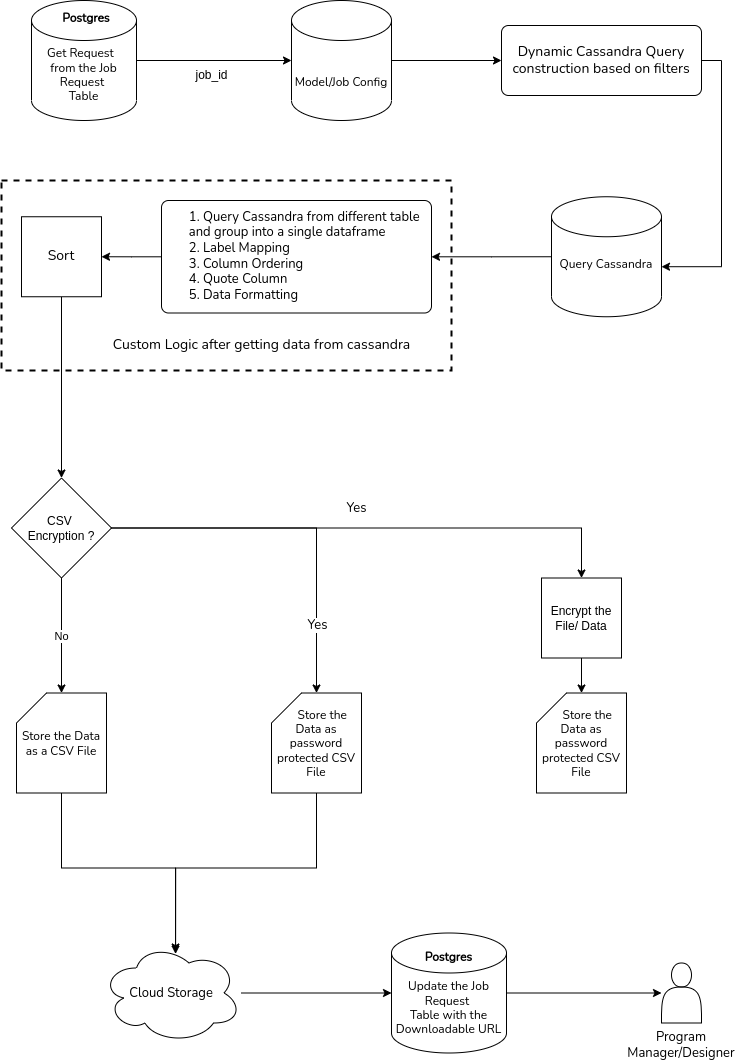

The diagram above was exported from draw.io. Its source (the exported page's mxGraphModel, read from the mxfile embedded in the PNG):
<mxGraphModel dx="2189" dy="804" grid="1" gridSize="10" guides="1" tooltips="1" connect="1" arrows="1" fold="1" page="1" pageScale="1" pageWidth="827" pageHeight="1169" math="0" shadow="0">
  <root>
    <mxCell id="WIyWlLk6GJQsqaUBKTNV-0" />
    <mxCell id="WIyWlLk6GJQsqaUBKTNV-1" parent="WIyWlLk6GJQsqaUBKTNV-0" />
    <mxCell id="SEZ3eUi9V_Dgt-k59Wp_-39" style="edgeStyle=orthogonalEdgeStyle;rounded=0;orthogonalLoop=1;jettySize=auto;html=1;exitX=0;exitY=0.5;exitDx=0;exitDy=0;exitPerimeter=0;" parent="WIyWlLk6GJQsqaUBKTNV-1" source="SEZ3eUi9V_Dgt-k59Wp_-6" target="SEZ3eUi9V_Dgt-k59Wp_-14" edge="1">
      <mxGeometry relative="1" as="geometry" />
    </mxCell>
    <mxCell id="SEZ3eUi9V_Dgt-k59Wp_-6" value="&lt;br&gt;&lt;font data-font-src=&quot;https://fonts.googleapis.com/css?family=Nunito&quot; face=&quot;Nunito&quot;&gt;Query Cassandra&lt;/font&gt;" style="strokeWidth=1;html=1;shape=mxgraph.flowchart.database;whiteSpace=wrap;" parent="WIyWlLk6GJQsqaUBKTNV-1" vertex="1">
      <mxGeometry x="170" y="246.25" width="110" height="120" as="geometry" />
    </mxCell>
    <mxCell id="wBGFHlhdvsf-NXKjsNZf-1" style="edgeStyle=orthogonalEdgeStyle;rounded=0;orthogonalLoop=1;jettySize=auto;html=1;entryX=0;entryY=0.5;entryDx=0;entryDy=0;entryPerimeter=0;fontFamily=Nunito;fontSource=https%3A%2F%2Ffonts.googleapis.com%2Fcss%3Ffamily%3DNunito;" parent="WIyWlLk6GJQsqaUBKTNV-1" source="SEZ3eUi9V_Dgt-k59Wp_-7" target="SEZ3eUi9V_Dgt-k59Wp_-8" edge="1">
      <mxGeometry relative="1" as="geometry" />
    </mxCell>
    <mxCell id="SEZ3eUi9V_Dgt-k59Wp_-7" value="&lt;span style=&quot;font-size: 12px; font-style: normal; font-variant-ligatures: normal; font-variant-caps: normal; letter-spacing: normal; orphans: 2; text-indent: 0px; text-transform: none; widows: 2; word-spacing: 0px; -webkit-text-stroke-width: 0px; text-decoration-thickness: initial; text-decoration-style: initial; text-decoration-color: initial; float: none; display: inline !important;&quot;&gt;&lt;br&gt;&lt;br&gt;Get Request&amp;nbsp; &lt;br&gt;from the Job Request&amp;nbsp;&lt;/span&gt;&lt;br style=&quot;border-color: var(--border-color); font-size: 12px; font-style: normal; font-variant-ligatures: normal; font-variant-caps: normal; font-weight: 400; letter-spacing: normal; orphans: 2; text-indent: 0px; text-transform: none; widows: 2; word-spacing: 0px; -webkit-text-stroke-width: 0px; text-decoration-thickness: initial; text-decoration-style: initial; text-decoration-color: initial;&quot;&gt;&lt;span style=&quot;font-size: 12px; font-style: normal; font-variant-ligatures: normal; font-variant-caps: normal; font-weight: 400; letter-spacing: normal; orphans: 2; text-indent: 0px; text-transform: none; widows: 2; word-spacing: 0px; -webkit-text-stroke-width: 0px; text-decoration-thickness: initial; text-decoration-style: initial; text-decoration-color: initial; float: none; display: inline !important;&quot;&gt;Table&lt;/span&gt;" style="strokeWidth=1;html=1;shape=mxgraph.flowchart.database;whiteSpace=wrap;fontFamily=Nunito;fontSource=https%3A%2F%2Ffonts.googleapis.com%2Fcss%3Ffamily%3DNunito;verticalAlign=middle;align=center;horizontal=1;fontColor=default;labelBackgroundColor=none;labelBorderColor=none;" parent="WIyWlLk6GJQsqaUBKTNV-1" vertex="1">
      <mxGeometry x="-350" y="50" width="105" height="120" as="geometry" />
    </mxCell>
    <mxCell id="SEZ3eUi9V_Dgt-k59Wp_-37" style="edgeStyle=orthogonalEdgeStyle;rounded=0;orthogonalLoop=1;jettySize=auto;html=1;" parent="WIyWlLk6GJQsqaUBKTNV-1" source="SEZ3eUi9V_Dgt-k59Wp_-8" target="SEZ3eUi9V_Dgt-k59Wp_-11" edge="1">
      <mxGeometry relative="1" as="geometry" />
    </mxCell>
    <mxCell id="SEZ3eUi9V_Dgt-k59Wp_-8" value="&lt;span style=&quot;font-size: 12px; font-style: normal; font-variant-ligatures: normal; font-variant-caps: normal; letter-spacing: normal; orphans: 2; text-indent: 0px; text-transform: none; widows: 2; word-spacing: 0px; -webkit-text-stroke-width: 0px; text-decoration-thickness: initial; text-decoration-style: initial; text-decoration-color: initial; float: none; display: inline !important;&quot;&gt;&lt;b style=&quot;&quot;&gt;&lt;font data-font-src=&quot;https://fonts.googleapis.com/css?family=Nunito&quot; face=&quot;Nunito&quot;&gt;&lt;br&gt;&lt;/font&gt;&lt;/b&gt;&lt;br&gt;&lt;br&gt;&lt;div style=&quot;&quot;&gt;&lt;span style=&quot;font-family: Nunito; background-color: initial;&quot;&gt;Model/Job Config&lt;/span&gt;&lt;/div&gt;&lt;/span&gt;" style="strokeWidth=1;html=1;shape=mxgraph.flowchart.database;whiteSpace=wrap;fontColor=default;labelBackgroundColor=none;labelBorderColor=none;" parent="WIyWlLk6GJQsqaUBKTNV-1" vertex="1">
      <mxGeometry x="-90" y="50" width="100" height="120" as="geometry" />
    </mxCell>
    <mxCell id="SEZ3eUi9V_Dgt-k59Wp_-38" style="edgeStyle=orthogonalEdgeStyle;rounded=0;orthogonalLoop=1;jettySize=auto;html=1;entryX=1;entryY=0.583;entryDx=0;entryDy=0;entryPerimeter=0;exitX=1;exitY=0.5;exitDx=0;exitDy=0;" parent="WIyWlLk6GJQsqaUBKTNV-1" source="SEZ3eUi9V_Dgt-k59Wp_-11" target="SEZ3eUi9V_Dgt-k59Wp_-6" edge="1">
      <mxGeometry relative="1" as="geometry">
        <mxPoint x="230" y="262.5" as="sourcePoint" />
      </mxGeometry>
    </mxCell>
    <mxCell id="SEZ3eUi9V_Dgt-k59Wp_-11" value="&lt;span style=&quot;&quot;&gt;&lt;font style=&quot;font-size: 14px;&quot; data-font-src=&quot;https://fonts.googleapis.com/css?family=Nunito&quot; face=&quot;Nunito&quot;&gt;Dynamic Cassandra Query construction based on filters&lt;/font&gt;&lt;/span&gt;" style="rounded=1;whiteSpace=wrap;html=1;absoluteArcSize=1;arcSize=14;strokeWidth=1;" parent="WIyWlLk6GJQsqaUBKTNV-1" vertex="1">
      <mxGeometry x="120" y="75" width="200" height="70" as="geometry" />
    </mxCell>
    <mxCell id="SEZ3eUi9V_Dgt-k59Wp_-40" style="edgeStyle=orthogonalEdgeStyle;rounded=0;orthogonalLoop=1;jettySize=auto;html=1;entryX=1;entryY=0.5;entryDx=0;entryDy=0;" parent="WIyWlLk6GJQsqaUBKTNV-1" source="SEZ3eUi9V_Dgt-k59Wp_-14" target="wBGFHlhdvsf-NXKjsNZf-8" edge="1">
      <mxGeometry relative="1" as="geometry">
        <mxPoint x="-265" y="322.5" as="targetPoint" />
      </mxGeometry>
    </mxCell>
    <mxCell id="SEZ3eUi9V_Dgt-k59Wp_-14" value="&lt;blockquote style=&quot;margin: 0 0 0 40px; border: none; padding: 0px;&quot;&gt;&lt;/blockquote&gt;&lt;span style=&quot;font-family: Nunito; background-color: initial; font-size: 13px;&quot;&gt;&lt;div style=&quot;text-align: left;&quot;&gt;&lt;span style=&quot;white-space: pre;&quot;&gt; &lt;/span&gt;1. Query Cassandra from different table &lt;span style=&quot;white-space: pre;&quot;&gt; &lt;/span&gt;and group into a single dataframe&lt;/div&gt;&lt;div style=&quot;text-align: left;&quot;&gt;&lt;span style=&quot;white-space: pre;&quot;&gt; &lt;/span&gt;2. Label Mapping&lt;/div&gt;&lt;div style=&quot;text-align: left;&quot;&gt;&lt;span style=&quot;white-space: pre;&quot;&gt; &lt;/span&gt;3. Column Ordering&lt;/div&gt;&lt;div style=&quot;text-align: left;&quot;&gt;&lt;span style=&quot;white-space: pre;&quot;&gt; &lt;/span&gt;4. Quote Column&lt;/div&gt;&lt;div style=&quot;text-align: left;&quot;&gt;&lt;span style=&quot;white-space: pre;&quot;&gt; &lt;/span&gt;5. Data Formatting&lt;/div&gt;&lt;/span&gt;" style="rounded=1;whiteSpace=wrap;html=1;absoluteArcSize=1;arcSize=14;strokeWidth=1;align=center;" parent="WIyWlLk6GJQsqaUBKTNV-1" vertex="1">
      <mxGeometry x="-220" y="250" width="270" height="112.5" as="geometry" />
    </mxCell>
    <mxCell id="SEZ3eUi9V_Dgt-k59Wp_-16" value="&lt;font style=&quot;font-size: 14px;&quot; data-font-src=&quot;https://fonts.googleapis.com/css?family=Nunito&quot; face=&quot;Nunito&quot;&gt;Custom Logic after getting data from cassandra&lt;/font&gt;" style="text;html=1;align=center;verticalAlign=middle;resizable=0;points=[];autosize=1;strokeColor=none;fillColor=none;" parent="WIyWlLk6GJQsqaUBKTNV-1" vertex="1">
      <mxGeometry x="-280" y="380" width="320" height="30" as="geometry" />
    </mxCell>
    <mxCell id="wBGFHlhdvsf-NXKjsNZf-11" style="edgeStyle=orthogonalEdgeStyle;rounded=0;orthogonalLoop=1;jettySize=auto;html=1;entryX=0.529;entryY=0.11;entryDx=0;entryDy=0;entryPerimeter=0;fontFamily=Nunito;fontSource=https%3A%2F%2Ffonts.googleapis.com%2Fcss%3Ffamily%3DNunito;fontSize=13;fontColor=default;" parent="WIyWlLk6GJQsqaUBKTNV-1" source="SEZ3eUi9V_Dgt-k59Wp_-20" target="SEZ3eUi9V_Dgt-k59Wp_-30" edge="1">
      <mxGeometry relative="1" as="geometry" />
    </mxCell>
    <mxCell id="SEZ3eUi9V_Dgt-k59Wp_-20" value="&lt;font data-font-src=&quot;https://fonts.googleapis.com/css?family=Nunito&quot; face=&quot;Nunito&quot;&gt;Store the Data as a CSV File&lt;/font&gt;" style="shape=card;whiteSpace=wrap;html=1;" parent="WIyWlLk6GJQsqaUBKTNV-1" vertex="1">
      <mxGeometry x="-365" y="742.5" width="90" height="100" as="geometry" />
    </mxCell>
    <mxCell id="SEZ3eUi9V_Dgt-k59Wp_-23" style="edgeStyle=orthogonalEdgeStyle;rounded=0;orthogonalLoop=1;jettySize=auto;html=1;" parent="WIyWlLk6GJQsqaUBKTNV-1" source="SEZ3eUi9V_Dgt-k59Wp_-21" target="SEZ3eUi9V_Dgt-k59Wp_-22" edge="1">
      <mxGeometry relative="1" as="geometry" />
    </mxCell>
    <mxCell id="wBGFHlhdvsf-NXKjsNZf-10" value="Yes" style="edgeLabel;html=1;align=center;verticalAlign=middle;resizable=0;points=[];fontSize=13;fontFamily=Nunito;fontColor=default;" parent="SEZ3eUi9V_Dgt-k59Wp_-23" vertex="1" connectable="0">
      <mxGeometry x="0.6324" relative="1" as="geometry">
        <mxPoint as="offset" />
      </mxGeometry>
    </mxCell>
    <mxCell id="SEZ3eUi9V_Dgt-k59Wp_-25" value="No" style="edgeStyle=orthogonalEdgeStyle;rounded=0;orthogonalLoop=1;jettySize=auto;html=1;exitX=0.5;exitY=1;exitDx=0;exitDy=0;exitPerimeter=0;entryX=0.5;entryY=0;entryDx=0;entryDy=0;entryPerimeter=0;" parent="WIyWlLk6GJQsqaUBKTNV-1" source="SEZ3eUi9V_Dgt-k59Wp_-21" target="SEZ3eUi9V_Dgt-k59Wp_-20" edge="1">
      <mxGeometry relative="1" as="geometry" />
    </mxCell>
    <mxCell id="HkZIHNYEBdRHPhVBIey9-2" style="edgeStyle=orthogonalEdgeStyle;rounded=0;orthogonalLoop=1;jettySize=auto;html=1;exitX=1;exitY=0.5;exitDx=0;exitDy=0;exitPerimeter=0;entryX=0.5;entryY=0;entryDx=0;entryDy=0;" edge="1" parent="WIyWlLk6GJQsqaUBKTNV-1" source="SEZ3eUi9V_Dgt-k59Wp_-21" target="HkZIHNYEBdRHPhVBIey9-3">
      <mxGeometry relative="1" as="geometry">
        <mxPoint x="200" y="610" as="targetPoint" />
        <Array as="points">
          <mxPoint x="200" y="578" />
        </Array>
      </mxGeometry>
    </mxCell>
    <mxCell id="SEZ3eUi9V_Dgt-k59Wp_-21" value="CSV &lt;br&gt;Encryption ?" style="strokeWidth=1;html=1;shape=mxgraph.flowchart.decision;whiteSpace=wrap;" parent="WIyWlLk6GJQsqaUBKTNV-1" vertex="1">
      <mxGeometry x="-370" y="527.5" width="100" height="100" as="geometry" />
    </mxCell>
    <mxCell id="SEZ3eUi9V_Dgt-k59Wp_-32" style="edgeStyle=orthogonalEdgeStyle;rounded=0;orthogonalLoop=1;jettySize=auto;html=1;exitX=0.5;exitY=1;exitDx=0;exitDy=0;exitPerimeter=0;entryX=0.529;entryY=0.09;entryDx=0;entryDy=0;entryPerimeter=0;" parent="WIyWlLk6GJQsqaUBKTNV-1" source="SEZ3eUi9V_Dgt-k59Wp_-22" target="SEZ3eUi9V_Dgt-k59Wp_-30" edge="1">
      <mxGeometry relative="1" as="geometry">
        <mxPoint x="-200" y="992.5" as="targetPoint" />
      </mxGeometry>
    </mxCell>
    <mxCell id="SEZ3eUi9V_Dgt-k59Wp_-22" value="&lt;font data-font-src=&quot;https://fonts.googleapis.com/css?family=Nunito&quot; face=&quot;Nunito&quot;&gt;&amp;nbsp; &amp;nbsp; Store the Data as password protected CSV File&lt;/font&gt;" style="shape=card;whiteSpace=wrap;html=1;" parent="WIyWlLk6GJQsqaUBKTNV-1" vertex="1">
      <mxGeometry x="-110" y="742.5" width="90" height="100" as="geometry" />
    </mxCell>
    <mxCell id="SEZ3eUi9V_Dgt-k59Wp_-28" style="edgeStyle=orthogonalEdgeStyle;rounded=0;orthogonalLoop=1;jettySize=auto;html=1;exitX=0.5;exitY=1;exitDx=0;exitDy=0;" parent="WIyWlLk6GJQsqaUBKTNV-1" source="wBGFHlhdvsf-NXKjsNZf-8" target="SEZ3eUi9V_Dgt-k59Wp_-21" edge="1">
      <mxGeometry relative="1" as="geometry">
        <mxPoint x="-295" y="577.5" as="sourcePoint" />
      </mxGeometry>
    </mxCell>
    <mxCell id="wBGFHlhdvsf-NXKjsNZf-12" style="edgeStyle=orthogonalEdgeStyle;rounded=0;orthogonalLoop=1;jettySize=auto;html=1;entryX=0;entryY=0.5;entryDx=0;entryDy=0;entryPerimeter=0;fontFamily=Nunito;fontSource=https%3A%2F%2Ffonts.googleapis.com%2Fcss%3Ffamily%3DNunito;fontSize=13;fontColor=default;" parent="WIyWlLk6GJQsqaUBKTNV-1" source="SEZ3eUi9V_Dgt-k59Wp_-30" target="SEZ3eUi9V_Dgt-k59Wp_-34" edge="1">
      <mxGeometry relative="1" as="geometry" />
    </mxCell>
    <mxCell id="SEZ3eUi9V_Dgt-k59Wp_-30" value="&lt;font data-font-src=&quot;https://fonts.googleapis.com/css?family=Nunito&quot; face=&quot;Nunito&quot; style=&quot;font-size: 13px;&quot;&gt;Cloud Storage&lt;/font&gt;" style="ellipse;shape=cloud;whiteSpace=wrap;html=1;verticalAlign=middle;labelPosition=center;verticalLabelPosition=middle;align=center;fontSize=13;" parent="WIyWlLk6GJQsqaUBKTNV-1" vertex="1">
      <mxGeometry x="-280" y="992.5" width="140" height="100" as="geometry" />
    </mxCell>
    <mxCell id="wBGFHlhdvsf-NXKjsNZf-15" style="edgeStyle=orthogonalEdgeStyle;rounded=0;orthogonalLoop=1;jettySize=auto;html=1;fontFamily=Nunito;fontSource=https%3A%2F%2Ffonts.googleapis.com%2Fcss%3Ffamily%3DNunito;fontSize=13;fontColor=default;" parent="WIyWlLk6GJQsqaUBKTNV-1" source="SEZ3eUi9V_Dgt-k59Wp_-34" target="wBGFHlhdvsf-NXKjsNZf-14" edge="1">
      <mxGeometry relative="1" as="geometry" />
    </mxCell>
    <mxCell id="SEZ3eUi9V_Dgt-k59Wp_-34" value="&lt;font data-font-src=&quot;https://fonts.googleapis.com/css?family=Nunito&quot; face=&quot;Nunito&quot;&gt;&lt;span style=&quot;font-size: 12px; font-style: normal; font-variant-ligatures: normal; font-variant-caps: normal; letter-spacing: normal; orphans: 2; text-align: center; text-indent: 0px; text-transform: none; widows: 2; word-spacing: 0px; -webkit-text-stroke-width: 0px; text-decoration-thickness: initial; text-decoration-style: initial; text-decoration-color: initial; float: none; display: inline !important;&quot;&gt;&lt;b style=&quot;&quot;&gt;Postgres&lt;/b&gt;&lt;br&gt;&lt;br&gt;Update the Job Request&amp;nbsp;&lt;/span&gt;&lt;br style=&quot;border-color: var(--border-color); font-size: 12px; font-style: normal; font-variant-ligatures: normal; font-variant-caps: normal; font-weight: 400; letter-spacing: normal; orphans: 2; text-align: center; text-indent: 0px; text-transform: none; widows: 2; word-spacing: 0px; -webkit-text-stroke-width: 0px; text-decoration-thickness: initial; text-decoration-style: initial; text-decoration-color: initial;&quot;&gt;&lt;span style=&quot;font-size: 12px; font-style: normal; font-variant-ligatures: normal; font-variant-caps: normal; font-weight: 400; letter-spacing: normal; orphans: 2; text-align: center; text-indent: 0px; text-transform: none; widows: 2; word-spacing: 0px; -webkit-text-stroke-width: 0px; text-decoration-thickness: initial; text-decoration-style: initial; text-decoration-color: initial; float: none; display: inline !important;&quot;&gt;Table with the Downloadable URL&lt;/span&gt;&lt;/font&gt;" style="strokeWidth=1;html=1;shape=mxgraph.flowchart.database;whiteSpace=wrap;fontColor=default;labelBackgroundColor=none;labelBorderColor=none;" parent="WIyWlLk6GJQsqaUBKTNV-1" vertex="1">
      <mxGeometry x="10" y="982.5" width="115" height="120" as="geometry" />
    </mxCell>
    <mxCell id="wBGFHlhdvsf-NXKjsNZf-0" value="&lt;b&gt;Postgres&lt;/b&gt;" style="text;html=1;strokeColor=none;fillColor=none;align=center;verticalAlign=middle;whiteSpace=wrap;rounded=0;fontFamily=Nunito;fontSource=https%3A%2F%2Ffonts.googleapis.com%2Fcss%3Ffamily%3DNunito;" parent="WIyWlLk6GJQsqaUBKTNV-1" vertex="1">
      <mxGeometry x="-325" y="52.5" width="60" height="30" as="geometry" />
    </mxCell>
    <mxCell id="wBGFHlhdvsf-NXKjsNZf-8" value="Sort" style="whiteSpace=wrap;html=1;aspect=fixed;labelBackgroundColor=none;labelBorderColor=none;fontFamily=Nunito;fontSource=https%3A%2F%2Ffonts.googleapis.com%2Fcss%3Ffamily%3DNunito;fontSize=14;fontColor=default;" parent="WIyWlLk6GJQsqaUBKTNV-1" vertex="1">
      <mxGeometry x="-360" y="266.25" width="80" height="80" as="geometry" />
    </mxCell>
    <mxCell id="wBGFHlhdvsf-NXKjsNZf-9" value="" style="rounded=0;whiteSpace=wrap;html=1;labelBackgroundColor=none;labelBorderColor=none;fontFamily=Nunito;fontSource=https%3A%2F%2Ffonts.googleapis.com%2Fcss%3Ffamily%3DNunito;fontSize=13;fontColor=default;fillColor=none;dashed=1;strokeWidth=2;" parent="WIyWlLk6GJQsqaUBKTNV-1" vertex="1">
      <mxGeometry x="-380" y="230" width="450" height="190" as="geometry" />
    </mxCell>
    <mxCell id="wBGFHlhdvsf-NXKjsNZf-14" value="Program Manager/Designer" style="shape=actor;whiteSpace=wrap;html=1;labelBackgroundColor=none;labelBorderColor=none;strokeWidth=1;fontFamily=Nunito;fontSource=https%3A%2F%2Ffonts.googleapis.com%2Fcss%3Ffamily%3DNunito;fontSize=13;fontColor=default;fillColor=none;labelPosition=center;verticalLabelPosition=bottom;align=center;verticalAlign=top;" parent="WIyWlLk6GJQsqaUBKTNV-1" vertex="1">
      <mxGeometry x="280" y="1012.5" width="40" height="60" as="geometry" />
    </mxCell>
    <mxCell id="YEemj6YA3CZwoWxZQF56-0" value="job_id" style="text;html=1;align=center;verticalAlign=middle;resizable=0;points=[];autosize=1;strokeColor=none;fillColor=none;" parent="WIyWlLk6GJQsqaUBKTNV-1" vertex="1">
      <mxGeometry x="-200" y="110" width="60" height="30" as="geometry" />
    </mxCell>
    <mxCell id="HkZIHNYEBdRHPhVBIey9-0" value="&lt;font data-font-src=&quot;https://fonts.googleapis.com/css?family=Nunito&quot; face=&quot;Nunito&quot;&gt;&amp;nbsp; &amp;nbsp; Store the Data as password protected CSV File&lt;/font&gt;" style="shape=card;whiteSpace=wrap;html=1;" vertex="1" parent="WIyWlLk6GJQsqaUBKTNV-1">
      <mxGeometry x="155" y="742.5" width="90" height="100" as="geometry" />
    </mxCell>
    <mxCell id="HkZIHNYEBdRHPhVBIey9-9" style="edgeStyle=orthogonalEdgeStyle;rounded=0;orthogonalLoop=1;jettySize=auto;html=1;exitX=0.5;exitY=1;exitDx=0;exitDy=0;" edge="1" parent="WIyWlLk6GJQsqaUBKTNV-1" source="HkZIHNYEBdRHPhVBIey9-3" target="HkZIHNYEBdRHPhVBIey9-0">
      <mxGeometry relative="1" as="geometry" />
    </mxCell>
    <mxCell id="HkZIHNYEBdRHPhVBIey9-3" value="Encrypt the File/ Data" style="whiteSpace=wrap;html=1;aspect=fixed;" vertex="1" parent="WIyWlLk6GJQsqaUBKTNV-1">
      <mxGeometry x="160" y="627.5" width="80" height="80" as="geometry" />
    </mxCell>
    <mxCell id="HkZIHNYEBdRHPhVBIey9-10" value="Yes" style="edgeLabel;html=1;align=center;verticalAlign=middle;resizable=0;points=[];fontSize=13;fontFamily=Nunito;fontColor=default;" vertex="1" connectable="0" parent="WIyWlLk6GJQsqaUBKTNV-1">
      <mxGeometry x="-295" y="640" as="geometry">
        <mxPoint x="269" y="-83" as="offset" />
      </mxGeometry>
    </mxCell>
  </root>
</mxGraphModel>